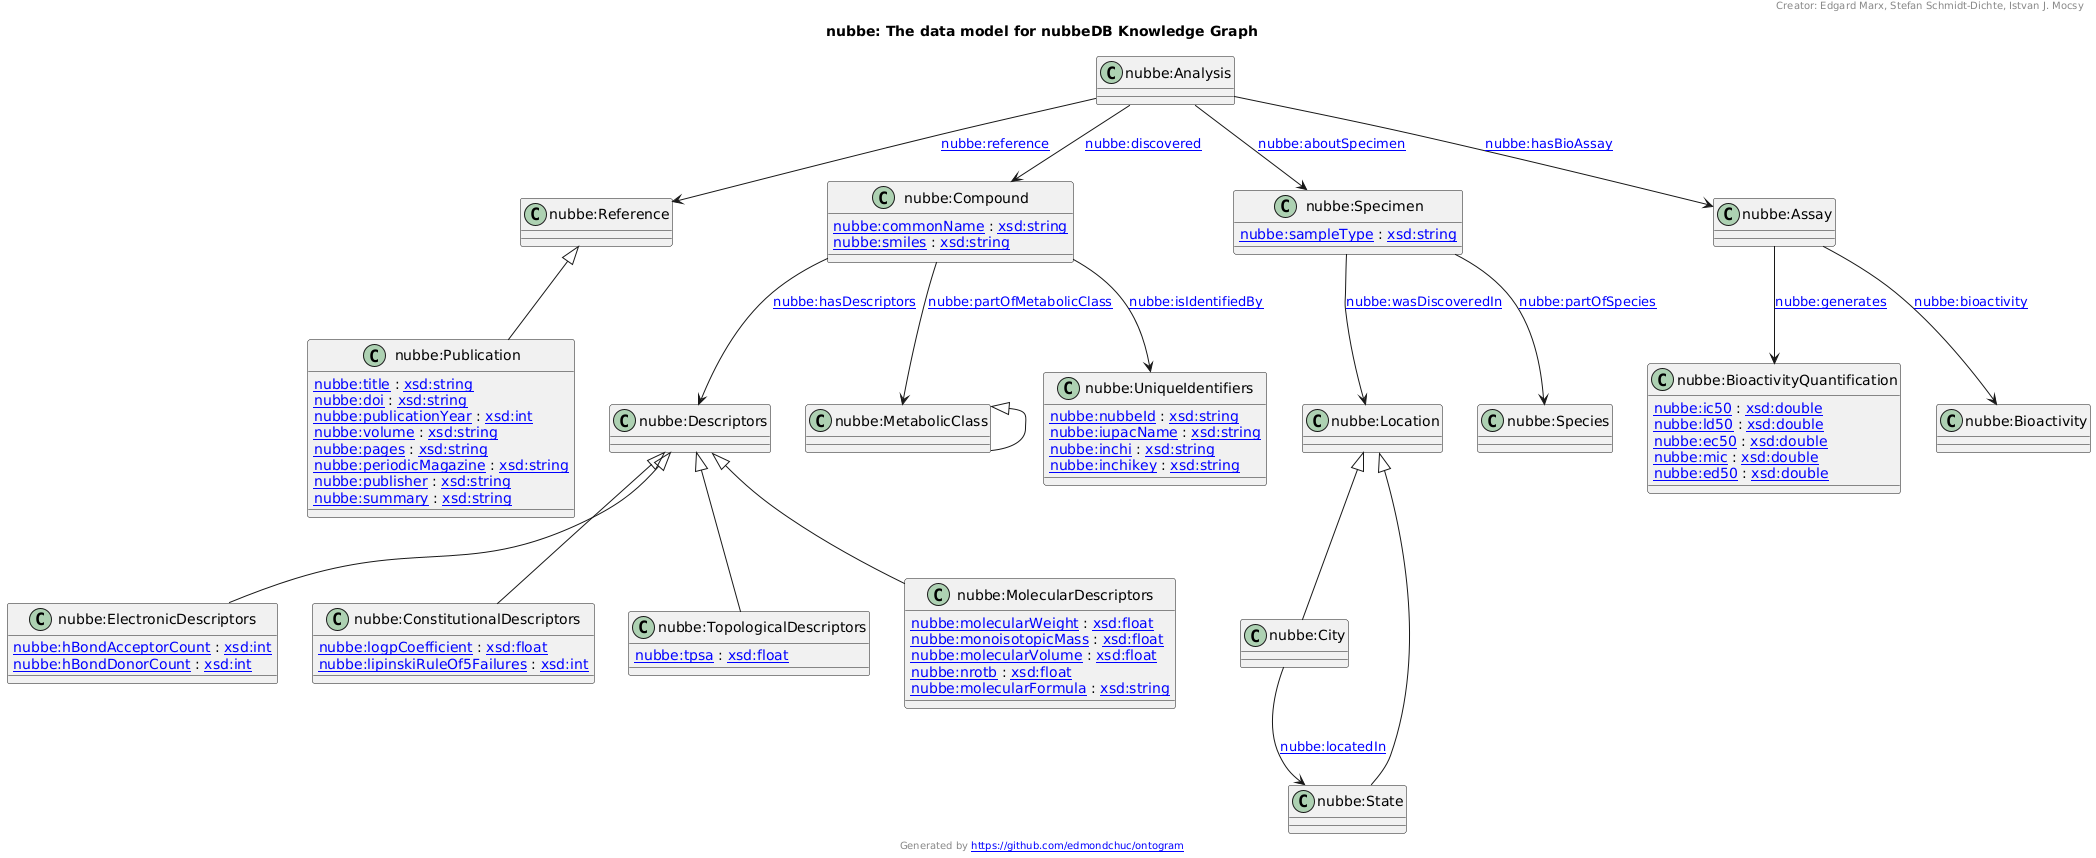

The diagram above was rendered by PlantUML. Its source (embedded in the PNG):
@startuml
title nubbe: The data model for nubbeDB Knowledge Graph
"nubbe:Reference" <|-- "nubbe:Publication"
"nubbe:Descriptors" <|-- "nubbe:ElectronicDescriptors"
"nubbe:Descriptors" <|-- "nubbe:ConstitutionalDescriptors"
"nubbe:Descriptors" <|-- "nubbe:TopologicalDescriptors"
"nubbe:Descriptors" <|-- "nubbe:MolecularDescriptors"
"nubbe:Location" <|-- "nubbe:City"
"nubbe:Location" <|-- "nubbe:State"
"nubbe:MetabolicClass" <|-- "nubbe:MetabolicClass"
Class "nubbe:Compound" [[http://nubbekg.aksw.org/ontology#Compound]] {
[[http://nubbekg.aksw.org/ontology#commonName nubbe:commonName]] : [[http://www.w3.org/2001/XMLSchema#string xsd:string]]
[[http://nubbekg.aksw.org/ontology#smiles nubbe:smiles]] : [[http://www.w3.org/2001/XMLSchema#string xsd:string]]
}
Class "nubbe:Location" [[http://nubbekg.aksw.org/ontology#Location]] {
}
Class "nubbe:Descriptors" [[http://nubbekg.aksw.org/ontology#Descriptors]] {
}
Class "nubbe:Publication" [[http://nubbekg.aksw.org/ontology#Publication]] {
[[http://nubbekg.aksw.org/ontology#title nubbe:title]] : [[http://www.w3.org/2001/XMLSchema#string xsd:string]]
[[http://nubbekg.aksw.org/ontology#doi nubbe:doi]] : [[http://www.w3.org/2001/XMLSchema#string xsd:string]]
[[http://nubbekg.aksw.org/ontology#publicationYear nubbe:publicationYear]] : [[http://www.w3.org/2001/XMLSchema#int xsd:int]]
[[http://nubbekg.aksw.org/ontology#volume nubbe:volume]] : [[http://www.w3.org/2001/XMLSchema#string xsd:string]]
[[http://nubbekg.aksw.org/ontology#pages nubbe:pages]] : [[http://www.w3.org/2001/XMLSchema#string xsd:string]]
[[http://nubbekg.aksw.org/ontology#periodicMagazine nubbe:periodicMagazine]] : [[http://www.w3.org/2001/XMLSchema#string xsd:string]]
[[http://nubbekg.aksw.org/ontology#publisher nubbe:publisher]] : [[http://www.w3.org/2001/XMLSchema#string xsd:string]]
[[http://nubbekg.aksw.org/ontology#summary nubbe:summary]] : [[http://www.w3.org/2001/XMLSchema#string xsd:string]]
}
Class "nubbe:Reference" [[http://nubbekg.aksw.org/ontology#Reference]] {
}
Class "nubbe:BioactivityQuantification" [[http://nubbekg.aksw.org/ontology#BioactivityQuantification]] {
[[http://nubbekg.aksw.org/ontology#ic50 nubbe:ic50]] : [[http://www.w3.org/2001/XMLSchema#double xsd:double]]
[[http://nubbekg.aksw.org/ontology#ld50 nubbe:ld50]] : [[http://www.w3.org/2001/XMLSchema#double xsd:double]]
[[http://nubbekg.aksw.org/ontology#ec50 nubbe:ec50]] : [[http://www.w3.org/2001/XMLSchema#double xsd:double]]
[[http://nubbekg.aksw.org/ontology#mic nubbe:mic]] : [[http://www.w3.org/2001/XMLSchema#double xsd:double]]
[[http://nubbekg.aksw.org/ontology#ed50 nubbe:ed50]] : [[http://www.w3.org/2001/XMLSchema#double xsd:double]]
}
Class "nubbe:ElectronicDescriptors" [[http://nubbekg.aksw.org/ontology#ElectronicDescriptors]] {
[[http://nubbekg.aksw.org/ontology#hBondAcceptorCount nubbe:hBondAcceptorCount]] : [[http://www.w3.org/2001/XMLSchema#int xsd:int]]
[[http://nubbekg.aksw.org/ontology#hBondDonorCount nubbe:hBondDonorCount]] : [[http://www.w3.org/2001/XMLSchema#int xsd:int]]
}
Class "nubbe:ConstitutionalDescriptors" [[http://nubbekg.aksw.org/ontology#ConstitutionalDescriptors]] {
[[http://nubbekg.aksw.org/ontology#logpCoefficient nubbe:logpCoefficient]] : [[http://www.w3.org/2001/XMLSchema#float xsd:float]]
[[http://nubbekg.aksw.org/ontology#lipinskiRuleOf5Failures nubbe:lipinskiRuleOf5Failures]] : [[http://www.w3.org/2001/XMLSchema#int xsd:int]]
}
Class "nubbe:TopologicalDescriptors" [[http://nubbekg.aksw.org/ontology#TopologicalDescriptors]] {
[[http://nubbekg.aksw.org/ontology#tpsa nubbe:tpsa]] : [[http://www.w3.org/2001/XMLSchema#float xsd:float]]
}
Class "nubbe:MolecularDescriptors" [[http://nubbekg.aksw.org/ontology#MolecularDescriptors]] {
[[http://nubbekg.aksw.org/ontology#molecularWeight nubbe:molecularWeight]] : [[http://www.w3.org/2001/XMLSchema#float xsd:float]]
[[http://nubbekg.aksw.org/ontology#monoisotopicMass nubbe:monoisotopicMass]] : [[http://www.w3.org/2001/XMLSchema#float xsd:float]]
[[http://nubbekg.aksw.org/ontology#molecularVolume nubbe:molecularVolume]] : [[http://www.w3.org/2001/XMLSchema#float xsd:float]]
[[http://nubbekg.aksw.org/ontology#nrotb nubbe:nrotb]] : [[http://www.w3.org/2001/XMLSchema#float xsd:float]]
[[http://nubbekg.aksw.org/ontology#molecularFormula nubbe:molecularFormula]] : [[http://www.w3.org/2001/XMLSchema#string xsd:string]]
}
Class "nubbe:UniqueIdentifiers" [[http://nubbekg.aksw.org/ontology#UniqueIdentifiers]] {
[[http://nubbekg.aksw.org/ontology#nubbeId nubbe:nubbeId]] : [[http://www.w3.org/2001/XMLSchema#string xsd:string]]
[[http://nubbekg.aksw.org/ontology#iupacName nubbe:iupacName]] : [[http://www.w3.org/2001/XMLSchema#string xsd:string]]
[[http://nubbekg.aksw.org/ontology#inchi nubbe:inchi]] : [[http://www.w3.org/2001/XMLSchema#string xsd:string]]
[[http://nubbekg.aksw.org/ontology#inchikey nubbe:inchikey]] : [[http://www.w3.org/2001/XMLSchema#string xsd:string]]
}
Class "nubbe:Species" [[http://nubbekg.aksw.org/ontology#Species]] {
}
Class "nubbe:City" [[http://nubbekg.aksw.org/ontology#City]] {
}
Class "nubbe:State" [[http://nubbekg.aksw.org/ontology#State]] {
}
Class "nubbe:Bioactivity" [[http://nubbekg.aksw.org/ontology#Bioactivity]] {
}
Class "nubbe:MetabolicClass" [[http://nubbekg.aksw.org/ontology#MetabolicClass]] {
}
Class "nubbe:Specimen" [[http://nubbekg.aksw.org/ontology#Specimen]] {
[[http://nubbekg.aksw.org/ontology#sampleType nubbe:sampleType]] : [[http://www.w3.org/2001/XMLSchema#string xsd:string]]
}
Class "nubbe:Analysis" [[http://nubbekg.aksw.org/ontology#Analysis]] {
}
Class "nubbe:Assay" [[http://nubbekg.aksw.org/ontology#Assay]] {
}
"nubbe:Compound" --> "nubbe:Descriptors" : "[[http://nubbekg.aksw.org/ontology#hasDescriptors nubbe:hasDescriptors]]"
"nubbe:Specimen" --> "nubbe:Location" : "[[http://nubbekg.aksw.org/ontology#wasDiscoveredIn nubbe:wasDiscoveredIn]]"
"nubbe:Assay" --> "nubbe:BioactivityQuantification" : "[[http://nubbekg.aksw.org/ontology#generates nubbe:generates]]"
"nubbe:Analysis" --> "nubbe:Assay" : "[[http://nubbekg.aksw.org/ontology#hasBioAssay nubbe:hasBioAssay]]"
"nubbe:Analysis" --> "nubbe:Specimen" : "[[http://nubbekg.aksw.org/ontology#aboutSpecimen nubbe:aboutSpecimen]]"
"nubbe:Assay" --> "nubbe:Bioactivity" : "[[http://nubbekg.aksw.org/ontology#bioactivity nubbe:bioactivity]]"
"nubbe:Compound" --> "nubbe:UniqueIdentifiers" : "[[http://nubbekg.aksw.org/ontology#isIdentifiedBy nubbe:isIdentifiedBy]]"
"nubbe:Analysis" --> "nubbe:Reference" : "[[http://nubbekg.aksw.org/ontology#reference nubbe:reference]]"
"nubbe:Analysis" --> "nubbe:Compound" : "[[http://nubbekg.aksw.org/ontology#discovered nubbe:discovered]]"
"nubbe:Specimen" --> "nubbe:Species" : "[[http://nubbekg.aksw.org/ontology#partOfSpecies nubbe:partOfSpecies]]"
"nubbe:Compound" --> "nubbe:MetabolicClass" : "[[http://nubbekg.aksw.org/ontology#partOfMetabolicClass nubbe:partOfMetabolicClass]]"
"nubbe:City" --> "nubbe:State" : "[[http://nubbekg.aksw.org/ontology#locatedIn nubbe:locatedIn]]"
header
Creator: Edgard Marx, Stefan Schmidt-Dichte, Istvan J. Mocsy 
endheader
center footer Generated by [[https://github.com/edmondchuc/ontogram https://github.com/edmondchuc/ontogram]]
@enduml